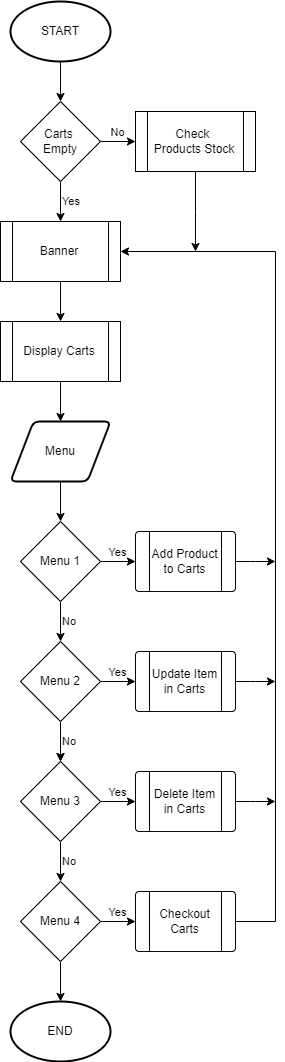

The diagram above was exported from draw.io. Its source (the exported page's mxGraphModel, read from the mxfile embedded in the PNG):
<mxGraphModel dx="401" dy="796" grid="1" gridSize="10" guides="1" tooltips="1" connect="1" arrows="1" fold="1" page="1" pageScale="1" pageWidth="850" pageHeight="1100" math="0" shadow="0">
  <root>
    <mxCell id="0" />
    <mxCell id="1" parent="0" />
    <mxCell id="ydbeHjAsfStSNFQb6xqy-3" value="" style="edgeStyle=orthogonalEdgeStyle;rounded=0;orthogonalLoop=1;jettySize=auto;html=1;" edge="1" parent="1" source="ydbeHjAsfStSNFQb6xqy-1" target="ydbeHjAsfStSNFQb6xqy-2">
      <mxGeometry relative="1" as="geometry" />
    </mxCell>
    <mxCell id="ydbeHjAsfStSNFQb6xqy-1" value="&lt;font&gt;START&lt;/font&gt;" style="strokeWidth=2;html=1;shape=mxgraph.flowchart.start_1;whiteSpace=wrap;fillColor=#FFFFFF;fontColor=#000000;" vertex="1" parent="1">
      <mxGeometry x="375" y="20" width="100" height="60" as="geometry" />
    </mxCell>
    <mxCell id="ydbeHjAsfStSNFQb6xqy-5" value="Yes" style="edgeStyle=orthogonalEdgeStyle;rounded=0;orthogonalLoop=1;jettySize=auto;html=1;labelPosition=right;verticalLabelPosition=middle;align=left;verticalAlign=middle;" edge="1" parent="1" source="ydbeHjAsfStSNFQb6xqy-2" target="ydbeHjAsfStSNFQb6xqy-4">
      <mxGeometry relative="1" as="geometry" />
    </mxCell>
    <mxCell id="ydbeHjAsfStSNFQb6xqy-9" value="No" style="edgeStyle=orthogonalEdgeStyle;rounded=0;orthogonalLoop=1;jettySize=auto;html=1;verticalAlign=bottom;" edge="1" parent="1" source="ydbeHjAsfStSNFQb6xqy-2" target="ydbeHjAsfStSNFQb6xqy-8">
      <mxGeometry relative="1" as="geometry" />
    </mxCell>
    <mxCell id="ydbeHjAsfStSNFQb6xqy-2" value="&lt;font&gt;Carts&amp;nbsp;&lt;/font&gt;&lt;div&gt;&lt;font&gt;Empty&lt;/font&gt;&lt;/div&gt;" style="rhombus;whiteSpace=wrap;html=1;fillColor=#FFFFFF;fontColor=#000000;" vertex="1" parent="1">
      <mxGeometry x="385" y="120" width="80" height="80" as="geometry" />
    </mxCell>
    <mxCell id="ydbeHjAsfStSNFQb6xqy-14" value="" style="edgeStyle=orthogonalEdgeStyle;rounded=0;orthogonalLoop=1;jettySize=auto;html=1;" edge="1" parent="1" source="ydbeHjAsfStSNFQb6xqy-4" target="ydbeHjAsfStSNFQb6xqy-11">
      <mxGeometry relative="1" as="geometry" />
    </mxCell>
    <mxCell id="ydbeHjAsfStSNFQb6xqy-4" value="Banner" style="shape=process;whiteSpace=wrap;html=1;backgroundOutline=1;" vertex="1" parent="1">
      <mxGeometry x="365" y="240" width="120" height="60" as="geometry" />
    </mxCell>
    <mxCell id="ydbeHjAsfStSNFQb6xqy-40" style="edgeStyle=orthogonalEdgeStyle;rounded=0;orthogonalLoop=1;jettySize=auto;html=1;" edge="1" parent="1" source="ydbeHjAsfStSNFQb6xqy-8">
      <mxGeometry relative="1" as="geometry">
        <mxPoint x="560" y="270" as="targetPoint" />
      </mxGeometry>
    </mxCell>
    <mxCell id="ydbeHjAsfStSNFQb6xqy-8" value="Check&amp;nbsp;&lt;div&gt;Products Stock&lt;/div&gt;" style="shape=process;whiteSpace=wrap;html=1;backgroundOutline=1;" vertex="1" parent="1">
      <mxGeometry x="500" y="130" width="120" height="60" as="geometry" />
    </mxCell>
    <mxCell id="ydbeHjAsfStSNFQb6xqy-34" style="edgeStyle=orthogonalEdgeStyle;rounded=0;orthogonalLoop=1;jettySize=auto;html=1;entryX=0.5;entryY=0;entryDx=0;entryDy=0;" edge="1" parent="1" source="ydbeHjAsfStSNFQb6xqy-11" target="ydbeHjAsfStSNFQb6xqy-33">
      <mxGeometry relative="1" as="geometry" />
    </mxCell>
    <mxCell id="ydbeHjAsfStSNFQb6xqy-11" value="Display Carts" style="shape=process;whiteSpace=wrap;html=1;backgroundOutline=1;" vertex="1" parent="1">
      <mxGeometry x="365" y="340" width="120" height="60" as="geometry" />
    </mxCell>
    <mxCell id="ydbeHjAsfStSNFQb6xqy-16" value="&lt;font&gt;END&lt;/font&gt;" style="strokeWidth=2;html=1;shape=mxgraph.flowchart.start_1;whiteSpace=wrap;fillColor=#FFFFFF;fontColor=#000000;" vertex="1" parent="1">
      <mxGeometry x="375" y="1020" width="100" height="60" as="geometry" />
    </mxCell>
    <mxCell id="ydbeHjAsfStSNFQb6xqy-17" value="No" style="edgeStyle=orthogonalEdgeStyle;rounded=0;orthogonalLoop=1;jettySize=auto;html=1;labelPosition=right;verticalLabelPosition=middle;align=left;verticalAlign=middle;" edge="1" parent="1" source="ydbeHjAsfStSNFQb6xqy-19" target="ydbeHjAsfStSNFQb6xqy-23">
      <mxGeometry relative="1" as="geometry" />
    </mxCell>
    <mxCell id="ydbeHjAsfStSNFQb6xqy-18" value="Yes" style="edgeStyle=orthogonalEdgeStyle;rounded=0;orthogonalLoop=1;jettySize=auto;html=1;labelPosition=center;verticalLabelPosition=top;align=center;verticalAlign=bottom;" edge="1" parent="1" source="ydbeHjAsfStSNFQb6xqy-19" target="ydbeHjAsfStSNFQb6xqy-28">
      <mxGeometry relative="1" as="geometry" />
    </mxCell>
    <mxCell id="ydbeHjAsfStSNFQb6xqy-19" value="&lt;font&gt;Menu 1&lt;/font&gt;" style="rhombus;whiteSpace=wrap;html=1;fillColor=#FFFFFF;fontColor=#000000;" vertex="1" parent="1">
      <mxGeometry x="385" y="540" width="80" height="80" as="geometry" />
    </mxCell>
    <mxCell id="ydbeHjAsfStSNFQb6xqy-20" value="" style="edgeStyle=orthogonalEdgeStyle;rounded=0;orthogonalLoop=1;jettySize=auto;html=1;" edge="1" parent="1" source="ydbeHjAsfStSNFQb6xqy-23" target="ydbeHjAsfStSNFQb6xqy-26">
      <mxGeometry relative="1" as="geometry" />
    </mxCell>
    <mxCell id="ydbeHjAsfStSNFQb6xqy-21" value="Yes" style="edgeStyle=orthogonalEdgeStyle;rounded=0;orthogonalLoop=1;jettySize=auto;html=1;verticalAlign=bottom;" edge="1" parent="1" source="ydbeHjAsfStSNFQb6xqy-23" target="ydbeHjAsfStSNFQb6xqy-30">
      <mxGeometry relative="1" as="geometry" />
    </mxCell>
    <mxCell id="ydbeHjAsfStSNFQb6xqy-22" value="No" style="edgeStyle=orthogonalEdgeStyle;rounded=0;orthogonalLoop=1;jettySize=auto;html=1;labelPosition=right;verticalLabelPosition=middle;align=left;verticalAlign=middle;" edge="1" parent="1" source="ydbeHjAsfStSNFQb6xqy-23" target="ydbeHjAsfStSNFQb6xqy-26">
      <mxGeometry relative="1" as="geometry" />
    </mxCell>
    <mxCell id="ydbeHjAsfStSNFQb6xqy-23" value="&lt;font&gt;Menu 2&lt;/font&gt;" style="rhombus;whiteSpace=wrap;html=1;fillColor=#FFFFFF;fontColor=#000000;" vertex="1" parent="1">
      <mxGeometry x="385" y="660" width="80" height="80" as="geometry" />
    </mxCell>
    <mxCell id="ydbeHjAsfStSNFQb6xqy-25" value="Yes" style="edgeStyle=orthogonalEdgeStyle;rounded=0;orthogonalLoop=1;jettySize=auto;html=1;verticalAlign=bottom;" edge="1" parent="1" source="ydbeHjAsfStSNFQb6xqy-26" target="ydbeHjAsfStSNFQb6xqy-31">
      <mxGeometry relative="1" as="geometry" />
    </mxCell>
    <mxCell id="ydbeHjAsfStSNFQb6xqy-38" value="No" style="edgeStyle=orthogonalEdgeStyle;rounded=0;orthogonalLoop=1;jettySize=auto;html=1;labelPosition=right;verticalLabelPosition=middle;align=left;verticalAlign=middle;" edge="1" parent="1" source="ydbeHjAsfStSNFQb6xqy-26" target="ydbeHjAsfStSNFQb6xqy-36">
      <mxGeometry relative="1" as="geometry" />
    </mxCell>
    <mxCell id="ydbeHjAsfStSNFQb6xqy-26" value="&lt;font&gt;Menu 3&lt;/font&gt;" style="rhombus;whiteSpace=wrap;html=1;fillColor=#FFFFFF;fontColor=#000000;" vertex="1" parent="1">
      <mxGeometry x="385" y="780" width="80" height="80" as="geometry" />
    </mxCell>
    <mxCell id="ydbeHjAsfStSNFQb6xqy-27" style="edgeStyle=orthogonalEdgeStyle;rounded=0;orthogonalLoop=1;jettySize=auto;html=1;" edge="1" parent="1" source="ydbeHjAsfStSNFQb6xqy-28">
      <mxGeometry relative="1" as="geometry">
        <mxPoint x="640" y="580" as="targetPoint" />
      </mxGeometry>
    </mxCell>
    <mxCell id="ydbeHjAsfStSNFQb6xqy-28" value="Add Product to Carts" style="verticalLabelPosition=middle;verticalAlign=middle;html=1;shape=process;whiteSpace=wrap;rounded=1;size=0.14;arcSize=6;fillColor=#FFFFFF;strokeColor=#000000;labelPosition=center;align=center;fontColor=#000000;" vertex="1" parent="1">
      <mxGeometry x="500" y="550" width="100" height="60" as="geometry" />
    </mxCell>
    <mxCell id="ydbeHjAsfStSNFQb6xqy-29" style="edgeStyle=orthogonalEdgeStyle;rounded=0;orthogonalLoop=1;jettySize=auto;html=1;" edge="1" parent="1" source="ydbeHjAsfStSNFQb6xqy-30">
      <mxGeometry relative="1" as="geometry">
        <mxPoint x="640" y="700" as="targetPoint" />
      </mxGeometry>
    </mxCell>
    <mxCell id="ydbeHjAsfStSNFQb6xqy-30" value="Update Item in Carts" style="verticalLabelPosition=middle;verticalAlign=middle;html=1;shape=process;whiteSpace=wrap;rounded=1;size=0.14;arcSize=6;fillColor=#FFFFFF;strokeColor=#000000;labelPosition=center;align=center;fontColor=#000000;" vertex="1" parent="1">
      <mxGeometry x="500" y="670" width="100" height="60" as="geometry" />
    </mxCell>
    <mxCell id="ydbeHjAsfStSNFQb6xqy-41" style="edgeStyle=orthogonalEdgeStyle;rounded=0;orthogonalLoop=1;jettySize=auto;html=1;" edge="1" parent="1" source="ydbeHjAsfStSNFQb6xqy-31">
      <mxGeometry relative="1" as="geometry">
        <mxPoint x="640" y="819.9999999999998" as="targetPoint" />
      </mxGeometry>
    </mxCell>
    <mxCell id="ydbeHjAsfStSNFQb6xqy-31" value="Delete Item in Carts" style="verticalLabelPosition=middle;verticalAlign=middle;html=1;shape=process;whiteSpace=wrap;rounded=1;size=0.14;arcSize=6;fillColor=#FFFFFF;strokeColor=#000000;labelPosition=center;align=center;fontColor=#000000;" vertex="1" parent="1">
      <mxGeometry x="500" y="790" width="100" height="60" as="geometry" />
    </mxCell>
    <mxCell id="ydbeHjAsfStSNFQb6xqy-32" value="" style="edgeStyle=orthogonalEdgeStyle;rounded=0;orthogonalLoop=1;jettySize=auto;html=1;" edge="1" parent="1" source="ydbeHjAsfStSNFQb6xqy-33" target="ydbeHjAsfStSNFQb6xqy-19">
      <mxGeometry relative="1" as="geometry" />
    </mxCell>
    <mxCell id="ydbeHjAsfStSNFQb6xqy-33" value="&lt;font&gt;Menu&lt;/font&gt;" style="shape=parallelogram;html=1;strokeWidth=2;perimeter=parallelogramPerimeter;whiteSpace=wrap;rounded=1;arcSize=12;size=0.23;fillColor=#FFFFFF;fontColor=#000000;" vertex="1" parent="1">
      <mxGeometry x="375" y="440" width="100" height="60" as="geometry" />
    </mxCell>
    <mxCell id="ydbeHjAsfStSNFQb6xqy-35" value="Yes" style="edgeStyle=orthogonalEdgeStyle;rounded=0;orthogonalLoop=1;jettySize=auto;html=1;verticalAlign=bottom;" edge="1" parent="1" source="ydbeHjAsfStSNFQb6xqy-36" target="ydbeHjAsfStSNFQb6xqy-37">
      <mxGeometry relative="1" as="geometry" />
    </mxCell>
    <mxCell id="ydbeHjAsfStSNFQb6xqy-42" value="" style="edgeStyle=orthogonalEdgeStyle;rounded=0;orthogonalLoop=1;jettySize=auto;html=1;" edge="1" parent="1" source="ydbeHjAsfStSNFQb6xqy-36" target="ydbeHjAsfStSNFQb6xqy-16">
      <mxGeometry relative="1" as="geometry" />
    </mxCell>
    <mxCell id="ydbeHjAsfStSNFQb6xqy-36" value="&lt;font&gt;Menu 4&lt;/font&gt;" style="rhombus;whiteSpace=wrap;html=1;fillColor=#FFFFFF;fontColor=#000000;" vertex="1" parent="1">
      <mxGeometry x="385" y="900" width="80" height="80" as="geometry" />
    </mxCell>
    <mxCell id="ydbeHjAsfStSNFQb6xqy-39" style="edgeStyle=orthogonalEdgeStyle;rounded=0;orthogonalLoop=1;jettySize=auto;html=1;entryX=1;entryY=0.5;entryDx=0;entryDy=0;" edge="1" parent="1" source="ydbeHjAsfStSNFQb6xqy-37" target="ydbeHjAsfStSNFQb6xqy-4">
      <mxGeometry relative="1" as="geometry">
        <mxPoint x="560" y="270" as="targetPoint" />
        <Array as="points">
          <mxPoint x="640" y="940" />
          <mxPoint x="640" y="270" />
        </Array>
      </mxGeometry>
    </mxCell>
    <mxCell id="ydbeHjAsfStSNFQb6xqy-37" value="Checkout Carts" style="verticalLabelPosition=middle;verticalAlign=middle;html=1;shape=process;whiteSpace=wrap;rounded=1;size=0.14;arcSize=6;fillColor=#FFFFFF;strokeColor=#000000;labelPosition=center;align=center;fontColor=#000000;" vertex="1" parent="1">
      <mxGeometry x="500" y="910" width="100" height="60" as="geometry" />
    </mxCell>
  </root>
</mxGraphModel>